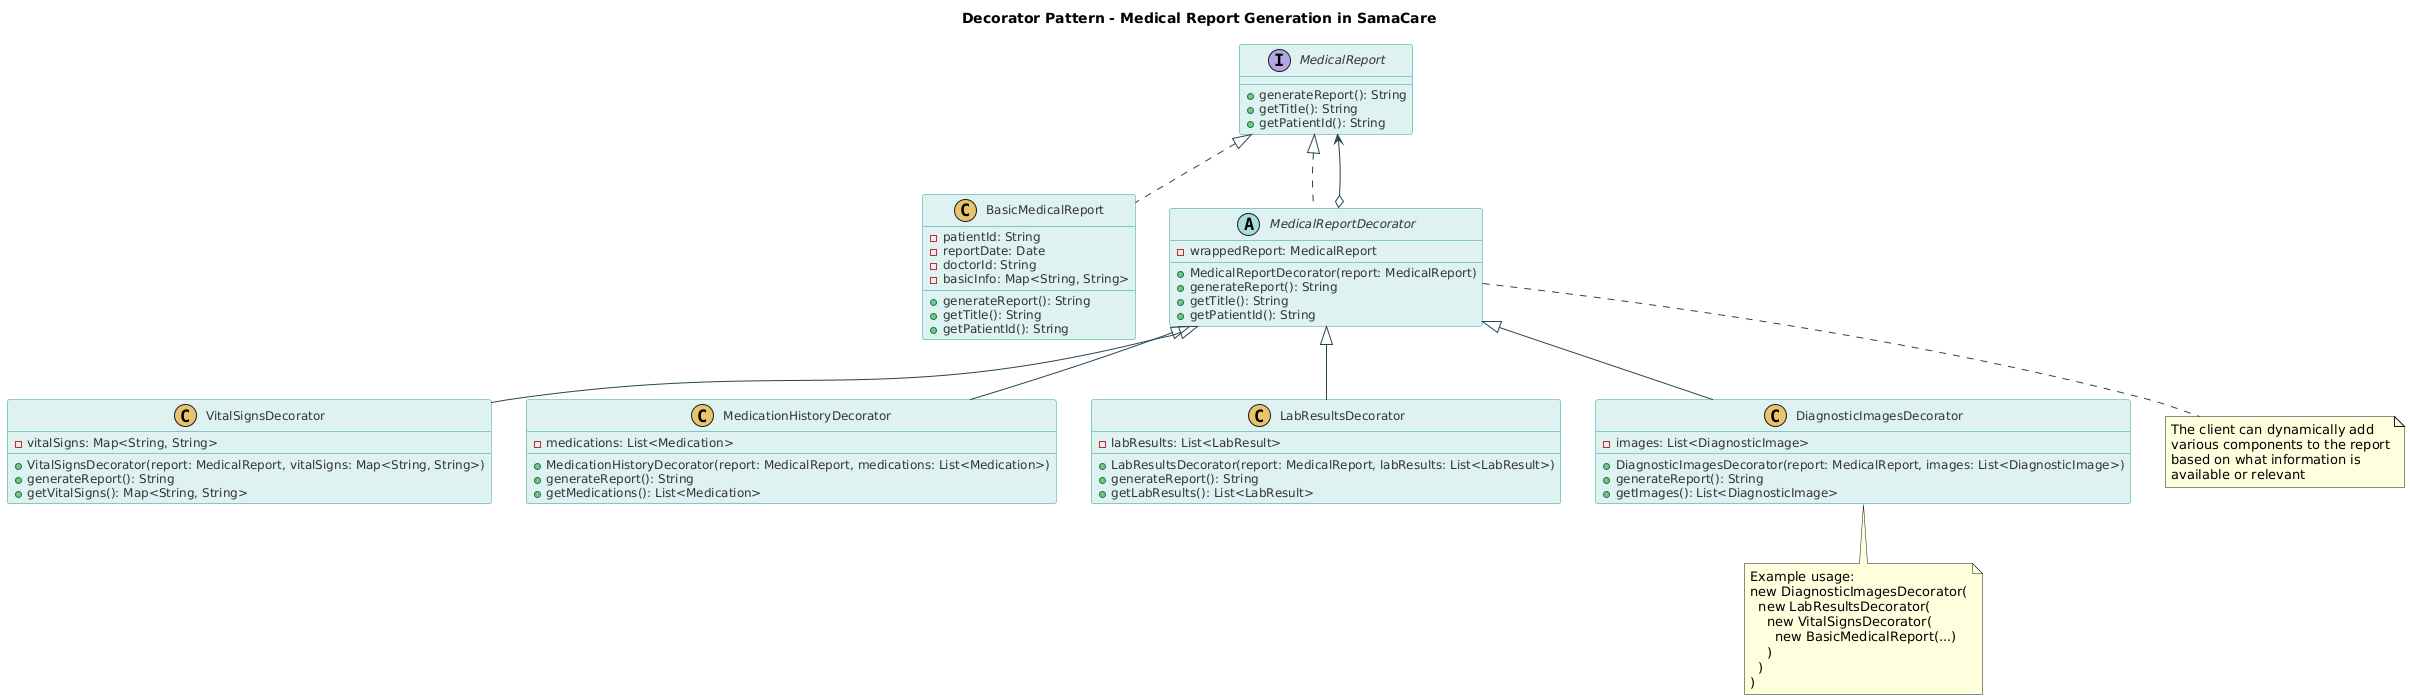

The diagram above was rendered by PlantUML. Its source (embedded in the PNG):
@startuml
skinparam backgroundColor #FFFFFF
skinparam classFontColor #333333
skinparam classFontSize 14
skinparam classAttributeFontColor #333333
skinparam classAttributeFontSize 12
skinparam classBorderColor #2a9d8f
skinparam classBackgroundColor #def2f1
skinparam classArrowColor #264653
skinparam shadowing false
skinparam stereotypeCBackgroundColor #e9c46a

title Decorator Pattern - Medical Report Generation in SamaCare

interface MedicalReport {
  +generateReport(): String
  +getTitle(): String
  +getPatientId(): String
}

class BasicMedicalReport {
  -patientId: String
  -reportDate: Date
  -doctorId: String
  -basicInfo: Map<String, String>
  +generateReport(): String
  +getTitle(): String
  +getPatientId(): String
}

abstract class MedicalReportDecorator {
  -wrappedReport: MedicalReport
  +MedicalReportDecorator(report: MedicalReport)
  +generateReport(): String
  +getTitle(): String
  +getPatientId(): String
}

class VitalSignsDecorator {
  -vitalSigns: Map<String, String>
  +VitalSignsDecorator(report: MedicalReport, vitalSigns: Map<String, String>)
  +generateReport(): String
  +getVitalSigns(): Map<String, String>
}

class MedicationHistoryDecorator {
  -medications: List<Medication>
  +MedicationHistoryDecorator(report: MedicalReport, medications: List<Medication>)
  +generateReport(): String
  +getMedications(): List<Medication>
}

class LabResultsDecorator {
  -labResults: List<LabResult>
  +LabResultsDecorator(report: MedicalReport, labResults: List<LabResult>)
  +generateReport(): String
  +getLabResults(): List<LabResult>
}

class DiagnosticImagesDecorator {
  -images: List<DiagnosticImage>
  +DiagnosticImagesDecorator(report: MedicalReport, images: List<DiagnosticImage>)
  +generateReport(): String
  +getImages(): List<DiagnosticImage>
}

MedicalReport <|.. BasicMedicalReport
MedicalReport <|.. MedicalReportDecorator
MedicalReportDecorator <|-- VitalSignsDecorator
MedicalReportDecorator <|-- MedicationHistoryDecorator
MedicalReportDecorator <|-- LabResultsDecorator
MedicalReportDecorator <|-- DiagnosticImagesDecorator
MedicalReportDecorator o--> MedicalReport

note "The client can dynamically add\nvarious components to the report\nbased on what information is\navailable or relevant" as N1
MedicalReportDecorator .. N1

note "Example usage:\nnew DiagnosticImagesDecorator(\n  new LabResultsDecorator(\n    new VitalSignsDecorator(\n      new BasicMedicalReport(...)\n    )\n  )\n)" as N2
DiagnosticImagesDecorator .. N2
@enduml